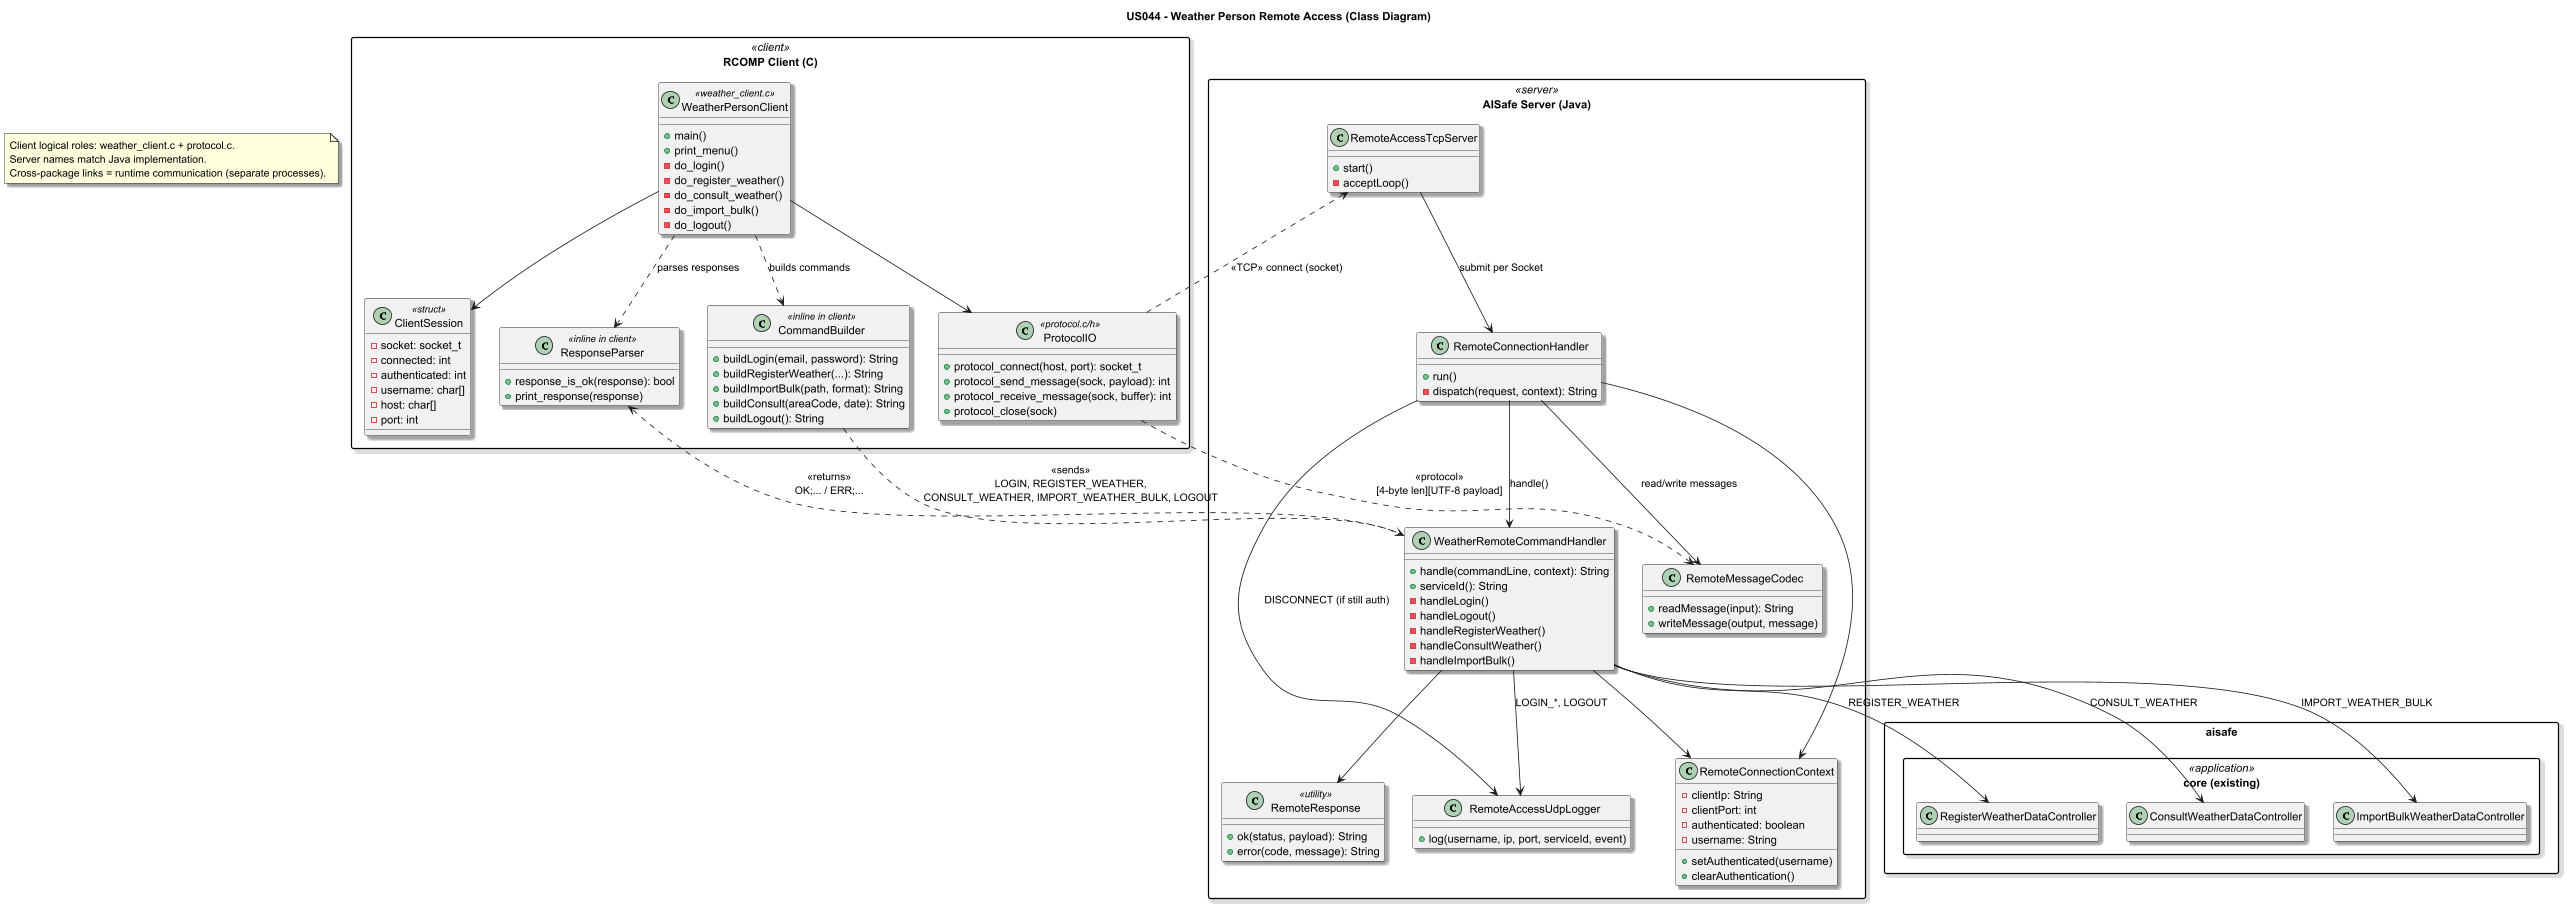

The diagram above was rendered by PlantUML. Its source (embedded in the PNG):
@startuml
skinparam packageStyle rectangle
skinparam shadowing true

title US044 - Weather Person Remote Access (Class Diagram)

note as N1
  Client logical roles: weather_client.c + protocol.c.
  Server names match Java implementation.
  Cross-package links = runtime communication (separate processes).
end note

package "RCOMP Client (C)" <<client>> {
    class WeatherPersonClient <<weather_client.c>> {
        +main()
        +print_menu()
        -do_login()
        -do_register_weather()
        -do_consult_weather()
        -do_import_bulk()
        -do_logout()
    }

    class ClientSession <<struct>> {
        -socket: socket_t
        -connected: int
        -authenticated: int
        -username: char[]
        -host: char[]
        -port: int
    }

    class ProtocolIO <<protocol.c/h>> {
        +protocol_connect(host, port): socket_t
        +protocol_send_message(sock, payload): int
        +protocol_receive_message(sock, buffer): int
        +protocol_close(sock)
    }

    class CommandBuilder <<inline in client>> {
        +buildLogin(email, password): String
        +buildRegisterWeather(...): String
        +buildImportBulk(path, format): String
        +buildConsult(areaCode, date): String
        +buildLogout(): String
    }

    class ResponseParser <<inline in client>> {
        +response_is_ok(response): bool
        +print_response(response)
    }
}

package "AISafe Server (Java)" <<server>> {
    class RemoteAccessTcpServer {
        +start()
        -acceptLoop()
    }

    class RemoteConnectionHandler {
        +run()
        -dispatch(request, context): String
    }

    class RemoteMessageCodec {
        +readMessage(input): String
        +writeMessage(output, message)
    }

    class WeatherRemoteCommandHandler {
        +handle(commandLine, context): String
        +serviceId(): String
        -handleLogin()
        -handleLogout()
        -handleRegisterWeather()
        -handleConsultWeather()
        -handleImportBulk()
    }

    class RemoteConnectionContext {
        -clientIp: String
        -clientPort: int
        -authenticated: boolean
        -username: String
        +setAuthenticated(username)
        +clearAuthentication()
    }

    class RemoteResponse <<utility>> {
        +ok(status, payload): String
        +error(code, message): String
    }

    class RemoteAccessUdpLogger {
        +log(username, ip, port, serviceId, event)
    }
}

package "aisafe.core (existing)" <<application>> {
    class RegisterWeatherDataController
    class ConsultWeatherDataController
    class ImportBulkWeatherDataController
}

' --- Client internal ---
WeatherPersonClient --> ClientSession
WeatherPersonClient --> ProtocolIO
WeatherPersonClient ..> CommandBuilder : builds commands
WeatherPersonClient ..> ResponseParser : parses responses

' --- Server internal ---
RemoteAccessTcpServer --> RemoteConnectionHandler : submit per Socket
RemoteConnectionHandler --> RemoteMessageCodec : read/write messages
RemoteConnectionHandler --> WeatherRemoteCommandHandler : handle()
RemoteConnectionHandler --> RemoteConnectionContext
RemoteConnectionHandler --> RemoteAccessUdpLogger : DISCONNECT (if still auth)
WeatherRemoteCommandHandler --> RemoteConnectionContext
WeatherRemoteCommandHandler --> RemoteResponse
WeatherRemoteCommandHandler --> RemoteAccessUdpLogger : LOGIN_*, LOGOUT
WeatherRemoteCommandHandler --> RegisterWeatherDataController : REGISTER_WEATHER
WeatherRemoteCommandHandler --> ImportBulkWeatherDataController : IMPORT_WEATHER_BULK
WeatherRemoteCommandHandler --> ConsultWeatherDataController : CONSULT_WEATHER

' --- Client <-> Server (distributed communication) ---
ProtocolIO ..> RemoteAccessTcpServer : <<TCP>> connect (socket)
ProtocolIO ..> RemoteMessageCodec : <<protocol>>\n[4-byte len][UTF-8 payload]
CommandBuilder ..> WeatherRemoteCommandHandler : <<sends>>\nLOGIN, REGISTER_WEATHER,\nCONSULT_WEATHER, IMPORT_WEATHER_BULK, LOGOUT
WeatherRemoteCommandHandler ..> ResponseParser : <<returns>>\nOK;... / ERR;...

@enduml